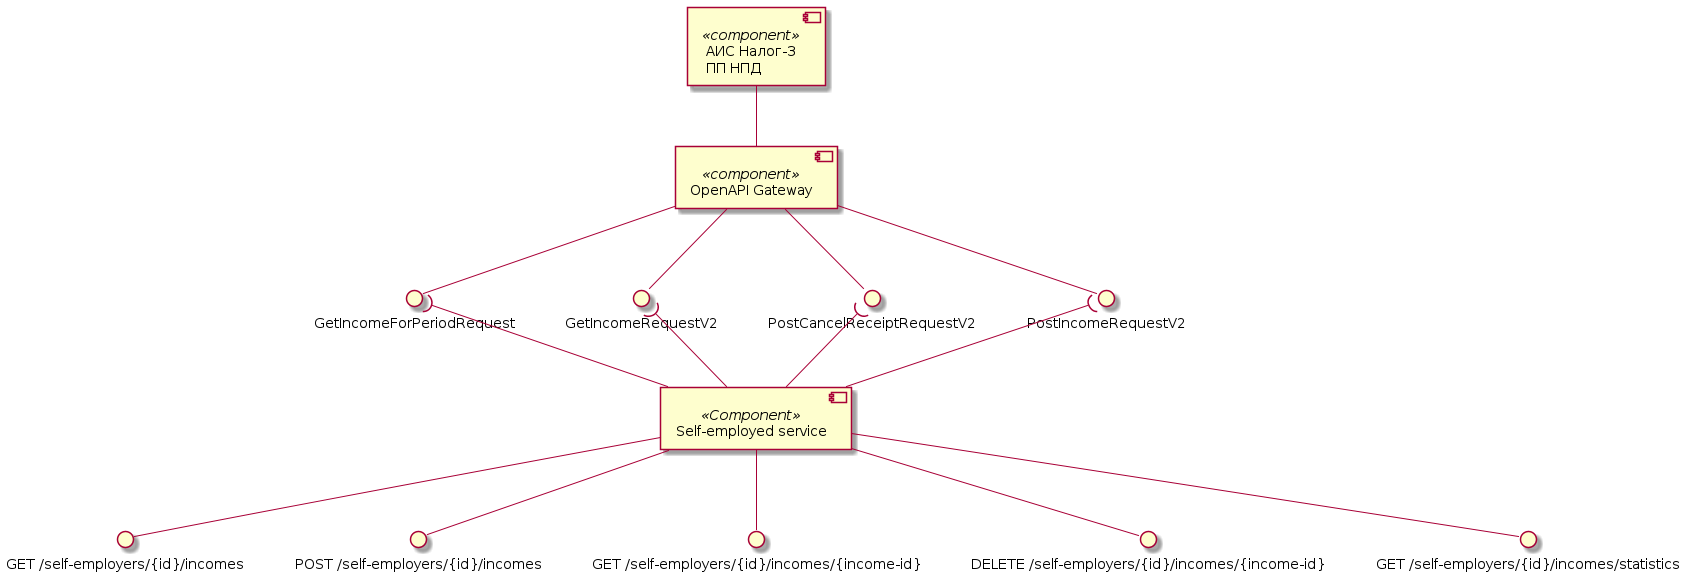

The diagram above was rendered by PlantUML. Its source (embedded in the PNG):
@startuml incomes-components

component "АИС Налог-3\nПП НПД" as Tax3 <<component>>
component "OpenAPI Gateway" as OpenAPI <<component>>
interface "PostIncomeRequestV2" as PostIncome
interface "PostCancelReceiptRequestV2" as PostCancelReceipt
interface "GetIncomeRequestV2" as GetIncome
interface "GetIncomeForPeriodRequest" as GetIncomeForPeriod

Tax3 -- OpenAPI
OpenAPI --() PostIncome
OpenAPI --() PostCancelReceipt
OpenAPI --() GetIncome
OpenAPI --() GetIncomeForPeriod

component "Self-employed service" as SelfEmplService <<Component>>
interface "GET /self-employers/{id}/incomes" as getIncomes
interface "POST /self-employers/{id}/incomes" as postIncome
interface "GET /self-employers/{id}/incomes/{income-id}" as getIncomesId
interface "DELETE /self-employers/{id}/incomes/{income-id}" as delIncomesId
interface "GET /self-employers/{id}/incomes/statistics" as getIncomesStatistics

SelfEmplService --() getIncomes
SelfEmplService --() postIncome
SelfEmplService --() getIncomesId
SelfEmplService --() delIncomesId
SelfEmplService --() getIncomesStatistics

SelfEmplService -up-( PostIncome
SelfEmplService -up-( PostCancelReceipt
SelfEmplService -up-( GetIncome
SelfEmplService -up-( GetIncomeForPeriod

@enduml